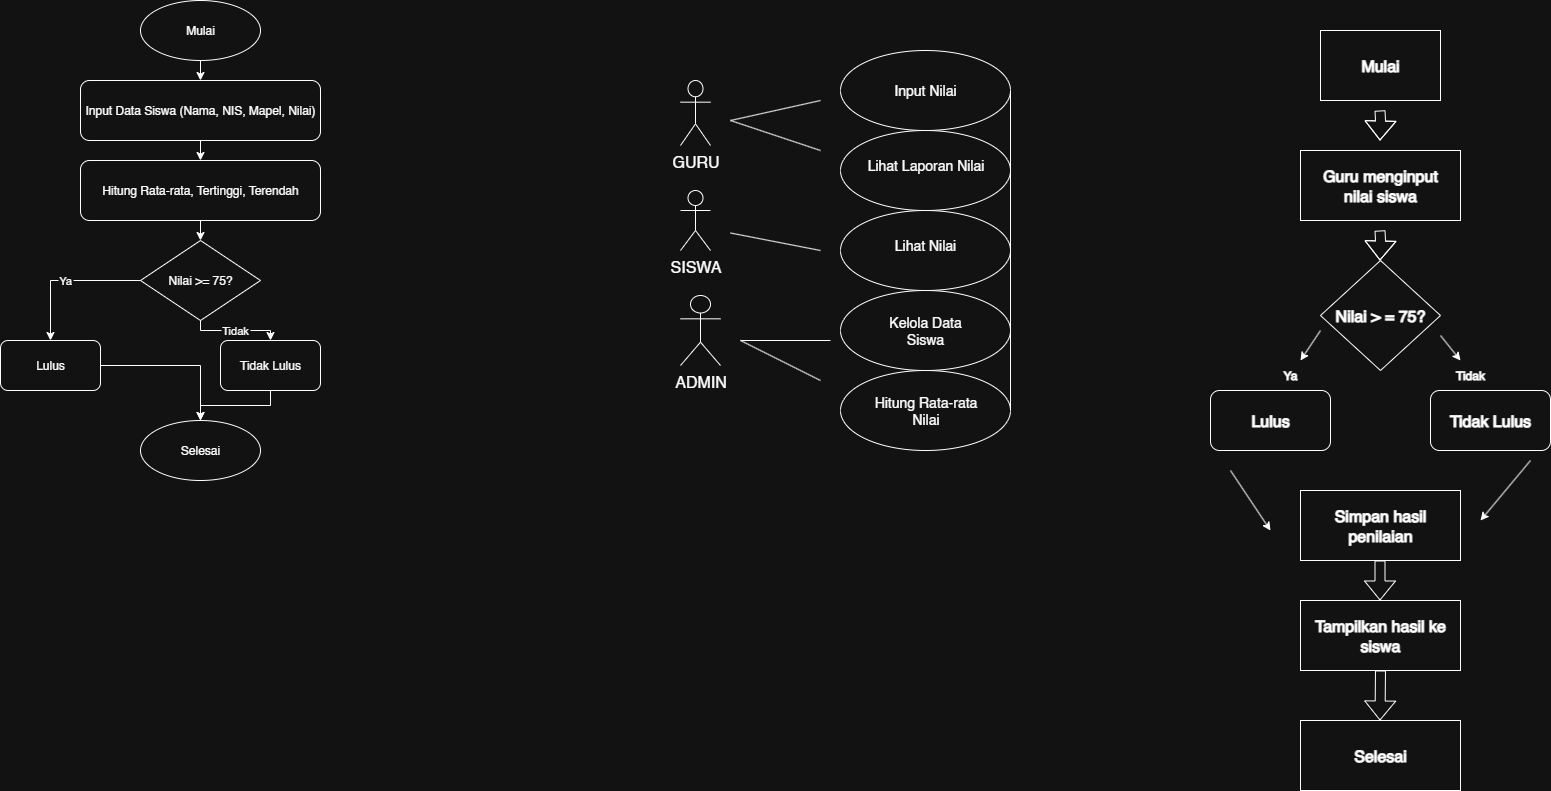

The diagram above was exported from draw.io. Its source (the exported page's mxGraphModel, read from the mxfile embedded in the PNG):
<mxGraphModel dx="1042" dy="657" grid="1" gridSize="10" guides="1" tooltips="1" connect="1" arrows="1" fold="1" page="1" pageScale="1" pageWidth="850" pageHeight="1100" math="0" shadow="0">
  <root>
    <mxCell id="0" />
    <mxCell id="1" parent="0" />
    <mxCell id="SfPJ2uYH6aIYCAtwOL5K-2" value="Mulai" style="ellipse;whiteSpace=wrap;html=1;" parent="1" vertex="1">
      <mxGeometry x="550" y="170" width="120" height="60" as="geometry" />
    </mxCell>
    <mxCell id="SfPJ2uYH6aIYCAtwOL5K-3" value="Input Data Siswa (Nama, NIS, Mapel, Nilai)" style="rounded=1;whiteSpace=wrap;html=1;" parent="1" vertex="1">
      <mxGeometry x="490" y="250" width="240" height="60" as="geometry" />
    </mxCell>
    <mxCell id="SfPJ2uYH6aIYCAtwOL5K-4" value="Hitung Rata-rata, Tertinggi, Terendah" style="rounded=1;whiteSpace=wrap;html=1;" parent="1" vertex="1">
      <mxGeometry x="490" y="330" width="240" height="60" as="geometry" />
    </mxCell>
    <mxCell id="SfPJ2uYH6aIYCAtwOL5K-5" value="Nilai &gt;= 75?" style="rhombus;whiteSpace=wrap;html=1;" parent="1" vertex="1">
      <mxGeometry x="550" y="410" width="120" height="80" as="geometry" />
    </mxCell>
    <mxCell id="SfPJ2uYH6aIYCAtwOL5K-6" value="Lulus" style="rounded=1;whiteSpace=wrap;html=1;" parent="1" vertex="1">
      <mxGeometry x="410" y="510" width="100" height="50" as="geometry" />
    </mxCell>
    <mxCell id="SfPJ2uYH6aIYCAtwOL5K-7" value="Tidak Lulus" style="rounded=1;whiteSpace=wrap;html=1;" parent="1" vertex="1">
      <mxGeometry x="630" y="510" width="100" height="50" as="geometry" />
    </mxCell>
    <mxCell id="SfPJ2uYH6aIYCAtwOL5K-8" value="Selesai" style="ellipse;whiteSpace=wrap;html=1;" parent="1" vertex="1">
      <mxGeometry x="550" y="590" width="120" height="60" as="geometry" />
    </mxCell>
    <mxCell id="SfPJ2uYH6aIYCAtwOL5K-9" style="edgeStyle=orthogonalEdgeStyle;rounded=0;orthogonalLoop=1;" parent="1" source="SfPJ2uYH6aIYCAtwOL5K-2" target="SfPJ2uYH6aIYCAtwOL5K-3" edge="1">
      <mxGeometry relative="1" as="geometry" />
    </mxCell>
    <mxCell id="SfPJ2uYH6aIYCAtwOL5K-10" style="edgeStyle=orthogonalEdgeStyle;rounded=0;orthogonalLoop=1;" parent="1" source="SfPJ2uYH6aIYCAtwOL5K-3" target="SfPJ2uYH6aIYCAtwOL5K-4" edge="1">
      <mxGeometry relative="1" as="geometry" />
    </mxCell>
    <mxCell id="SfPJ2uYH6aIYCAtwOL5K-11" style="edgeStyle=orthogonalEdgeStyle;rounded=0;orthogonalLoop=1;" parent="1" source="SfPJ2uYH6aIYCAtwOL5K-4" target="SfPJ2uYH6aIYCAtwOL5K-5" edge="1">
      <mxGeometry relative="1" as="geometry" />
    </mxCell>
    <mxCell id="SfPJ2uYH6aIYCAtwOL5K-12" value="Ya" style="edgeStyle=orthogonalEdgeStyle;rounded=0;orthogonalLoop=1;" parent="1" source="SfPJ2uYH6aIYCAtwOL5K-5" target="SfPJ2uYH6aIYCAtwOL5K-6" edge="1">
      <mxGeometry relative="1" as="geometry">
        <mxPoint x="490" y="490" as="targetPoint" />
      </mxGeometry>
    </mxCell>
    <mxCell id="SfPJ2uYH6aIYCAtwOL5K-13" value="Tidak" style="edgeStyle=orthogonalEdgeStyle;rounded=0;orthogonalLoop=1;" parent="1" source="SfPJ2uYH6aIYCAtwOL5K-5" target="SfPJ2uYH6aIYCAtwOL5K-7" edge="1">
      <mxGeometry relative="1" as="geometry">
        <mxPoint x="670" y="490" as="targetPoint" />
      </mxGeometry>
    </mxCell>
    <mxCell id="SfPJ2uYH6aIYCAtwOL5K-14" style="edgeStyle=orthogonalEdgeStyle;rounded=0;orthogonalLoop=1;" parent="1" source="SfPJ2uYH6aIYCAtwOL5K-6" target="SfPJ2uYH6aIYCAtwOL5K-8" edge="1">
      <mxGeometry relative="1" as="geometry" />
    </mxCell>
    <mxCell id="SfPJ2uYH6aIYCAtwOL5K-15" style="edgeStyle=orthogonalEdgeStyle;rounded=0;orthogonalLoop=1;" parent="1" source="SfPJ2uYH6aIYCAtwOL5K-7" target="SfPJ2uYH6aIYCAtwOL5K-8" edge="1">
      <mxGeometry relative="1" as="geometry" />
    </mxCell>
    <mxCell id="Y9F-JU6CR1JgBbWabR1M-3" value="" style="ellipse;whiteSpace=wrap;html=1;" vertex="1" parent="1">
      <mxGeometry x="1250" y="220" width="170" height="80" as="geometry" />
    </mxCell>
    <mxCell id="Y9F-JU6CR1JgBbWabR1M-4" value="" style="ellipse;whiteSpace=wrap;html=1;" vertex="1" parent="1">
      <mxGeometry x="1250" y="300" width="170" height="80" as="geometry" />
    </mxCell>
    <mxCell id="Y9F-JU6CR1JgBbWabR1M-5" value="" style="ellipse;whiteSpace=wrap;html=1;" vertex="1" parent="1">
      <mxGeometry x="1250" y="380" width="170" height="80" as="geometry" />
    </mxCell>
    <mxCell id="Y9F-JU6CR1JgBbWabR1M-6" value="" style="ellipse;whiteSpace=wrap;html=1;" vertex="1" parent="1">
      <mxGeometry x="1250" y="460" width="170" height="80" as="geometry" />
    </mxCell>
    <mxCell id="Y9F-JU6CR1JgBbWabR1M-7" value="" style="ellipse;whiteSpace=wrap;html=1;" vertex="1" parent="1">
      <mxGeometry x="1250" y="540" width="170" height="80" as="geometry" />
    </mxCell>
    <mxCell id="Y9F-JU6CR1JgBbWabR1M-8" value="" style="endArrow=none;html=1;rounded=0;exitX=1;exitY=0.5;exitDx=0;exitDy=0;entryX=1;entryY=0.5;entryDx=0;entryDy=0;" edge="1" parent="1" source="Y9F-JU6CR1JgBbWabR1M-7" target="Y9F-JU6CR1JgBbWabR1M-3">
      <mxGeometry width="50" height="50" relative="1" as="geometry">
        <mxPoint x="1420" y="480" as="sourcePoint" />
        <mxPoint x="1420" y="280" as="targetPoint" />
      </mxGeometry>
    </mxCell>
    <mxCell id="Y9F-JU6CR1JgBbWabR1M-18" value="" style="endArrow=none;html=1;rounded=0;" edge="1" parent="1">
      <mxGeometry width="50" height="50" relative="1" as="geometry">
        <mxPoint x="1140" y="290" as="sourcePoint" />
        <mxPoint x="1140" y="290" as="targetPoint" />
        <Array as="points" />
      </mxGeometry>
    </mxCell>
    <mxCell id="Y9F-JU6CR1JgBbWabR1M-30" value="&lt;span style=&quot;font-size: 14px;&quot;&gt;Input Nilai&lt;/span&gt;" style="text;html=1;align=center;verticalAlign=middle;whiteSpace=wrap;rounded=0;" vertex="1" parent="1">
      <mxGeometry x="1295" y="255" width="80" height="10" as="geometry" />
    </mxCell>
    <mxCell id="Y9F-JU6CR1JgBbWabR1M-31" value="&lt;span style=&quot;font-size: 14px;&quot;&gt;Lihat Laporan Nilai&lt;/span&gt;" style="text;html=1;align=center;verticalAlign=middle;whiteSpace=wrap;rounded=0;" vertex="1" parent="1">
      <mxGeometry x="1272.5" y="330" width="125" height="10" as="geometry" />
    </mxCell>
    <mxCell id="Y9F-JU6CR1JgBbWabR1M-32" value="&lt;span style=&quot;font-size: 14px;&quot;&gt;Lihat Nilai&lt;/span&gt;" style="text;html=1;align=center;verticalAlign=middle;whiteSpace=wrap;rounded=0;" vertex="1" parent="1">
      <mxGeometry x="1295" y="410" width="80" height="10" as="geometry" />
    </mxCell>
    <mxCell id="Y9F-JU6CR1JgBbWabR1M-33" value="&lt;span style=&quot;font-size: 14px;&quot;&gt;Kelola Data Siswa&lt;/span&gt;&lt;span style=&quot;color: rgba(0, 0, 0, 0); font-family: monospace; font-size: 0px; text-align: start; text-wrap-mode: nowrap;&quot;&gt;%3CmxGraphModel%3E%3Croot%3E%3CmxCell%20id%3D%220%22%2F%3E%3CmxCell%20id%3D%221%22%20parent%3D%220%22%2F%3E%3CmxCell%20id%3D%222%22%20value%3D%22%26lt%3Bspan%20style%3D%26quot%3Bfont-size%3A%2014px%3B%26quot%3B%26gt%3BInput%20Nilai%26lt%3B%2Fspan%26gt%3B%22%20style%3D%22text%3Bhtml%3D1%3Balign%3Dcenter%3BverticalAlign%3Dmiddle%3BwhiteSpace%3Dwrap%3Brounded%3D0%3B%22%20vertex%3D%221%22%20parent%3D%221%22%3E%3CmxGeometry%20x%3D%221295%22%20y%3D%22255%22%20width%3D%2280%22%20height%3D%2210%22%20as%3D%22geometry%22%2F%3E%3C%2FmxCell%3E%3C%2Froot%3E%3C%2FmxGraphModel%3E&lt;/span&gt;" style="text;html=1;align=center;verticalAlign=middle;whiteSpace=wrap;rounded=0;" vertex="1" parent="1">
      <mxGeometry x="1295" y="495" width="80" height="10" as="geometry" />
    </mxCell>
    <mxCell id="Y9F-JU6CR1JgBbWabR1M-34" value="&lt;span style=&quot;font-size: 14px;&quot;&gt;Hitung Rata-rata Nilai&lt;/span&gt;" style="text;html=1;align=center;verticalAlign=middle;whiteSpace=wrap;rounded=0;" vertex="1" parent="1">
      <mxGeometry x="1267.5" y="575" width="135" height="10" as="geometry" />
    </mxCell>
    <mxCell id="Y9F-JU6CR1JgBbWabR1M-46" value="&lt;font size=&quot;3&quot;&gt;GURU&lt;/font&gt;" style="shape=umlActor;verticalLabelPosition=bottom;verticalAlign=top;html=1;outlineConnect=0;" vertex="1" parent="1">
      <mxGeometry x="1090" y="250" width="30" height="65" as="geometry" />
    </mxCell>
    <mxCell id="Y9F-JU6CR1JgBbWabR1M-47" value="" style="endArrow=none;html=1;rounded=0;" edge="1" parent="1">
      <mxGeometry width="50" height="50" relative="1" as="geometry">
        <mxPoint x="1140" y="290" as="sourcePoint" />
        <mxPoint x="1230" y="320" as="targetPoint" />
      </mxGeometry>
    </mxCell>
    <mxCell id="Y9F-JU6CR1JgBbWabR1M-48" value="" style="endArrow=none;html=1;rounded=0;" edge="1" parent="1">
      <mxGeometry width="50" height="50" relative="1" as="geometry">
        <mxPoint x="1140" y="290" as="sourcePoint" />
        <mxPoint x="1230" y="270" as="targetPoint" />
      </mxGeometry>
    </mxCell>
    <mxCell id="Y9F-JU6CR1JgBbWabR1M-49" value="&lt;font size=&quot;3&quot;&gt;SISWA&lt;/font&gt;" style="shape=umlActor;verticalLabelPosition=bottom;verticalAlign=top;html=1;outlineConnect=0;" vertex="1" parent="1">
      <mxGeometry x="1090" y="360" width="30" height="60" as="geometry" />
    </mxCell>
    <mxCell id="Y9F-JU6CR1JgBbWabR1M-50" value="" style="endArrow=none;html=1;rounded=0;" edge="1" parent="1">
      <mxGeometry width="50" height="50" relative="1" as="geometry">
        <mxPoint x="1140" y="402.5" as="sourcePoint" />
        <mxPoint x="1230" y="420" as="targetPoint" />
        <Array as="points" />
      </mxGeometry>
    </mxCell>
    <mxCell id="Y9F-JU6CR1JgBbWabR1M-51" value="&lt;font size=&quot;3&quot;&gt;ADMIN&lt;/font&gt;" style="shape=umlActor;verticalLabelPosition=bottom;verticalAlign=top;html=1;outlineConnect=0;" vertex="1" parent="1">
      <mxGeometry x="1090" y="465" width="40" height="70" as="geometry" />
    </mxCell>
    <mxCell id="Y9F-JU6CR1JgBbWabR1M-53" value="" style="endArrow=none;html=1;rounded=0;" edge="1" parent="1">
      <mxGeometry width="50" height="50" relative="1" as="geometry">
        <mxPoint x="1150" y="510" as="sourcePoint" />
        <mxPoint x="1240" y="510" as="targetPoint" />
      </mxGeometry>
    </mxCell>
    <mxCell id="Y9F-JU6CR1JgBbWabR1M-54" value="" style="endArrow=none;html=1;rounded=0;" edge="1" parent="1">
      <mxGeometry width="50" height="50" relative="1" as="geometry">
        <mxPoint x="1150" y="510" as="sourcePoint" />
        <mxPoint x="1230" y="550" as="targetPoint" />
      </mxGeometry>
    </mxCell>
    <mxCell id="Y9F-JU6CR1JgBbWabR1M-56" value="" style="rounded=0;whiteSpace=wrap;html=1;" vertex="1" parent="1">
      <mxGeometry x="1730" y="200" width="120" height="70" as="geometry" />
    </mxCell>
    <mxCell id="Y9F-JU6CR1JgBbWabR1M-57" value="" style="rounded=0;whiteSpace=wrap;html=1;" vertex="1" parent="1">
      <mxGeometry x="1710" y="320" width="160" height="70" as="geometry" />
    </mxCell>
    <mxCell id="Y9F-JU6CR1JgBbWabR1M-58" value="" style="rhombus;whiteSpace=wrap;html=1;" vertex="1" parent="1">
      <mxGeometry x="1730" y="430" width="120" height="110" as="geometry" />
    </mxCell>
    <mxCell id="Y9F-JU6CR1JgBbWabR1M-59" value="" style="rounded=1;whiteSpace=wrap;html=1;" vertex="1" parent="1">
      <mxGeometry x="1840" y="560" width="120" height="60" as="geometry" />
    </mxCell>
    <mxCell id="Y9F-JU6CR1JgBbWabR1M-60" value="" style="rounded=1;whiteSpace=wrap;html=1;" vertex="1" parent="1">
      <mxGeometry x="1620" y="560" width="120" height="60" as="geometry" />
    </mxCell>
    <mxCell id="Y9F-JU6CR1JgBbWabR1M-61" value="" style="rounded=0;whiteSpace=wrap;html=1;" vertex="1" parent="1">
      <mxGeometry x="1710" y="660" width="160" height="70" as="geometry" />
    </mxCell>
    <mxCell id="Y9F-JU6CR1JgBbWabR1M-62" value="" style="rounded=0;whiteSpace=wrap;html=1;" vertex="1" parent="1">
      <mxGeometry x="1710" y="770" width="160" height="70" as="geometry" />
    </mxCell>
    <mxCell id="Y9F-JU6CR1JgBbWabR1M-63" value="" style="rounded=0;whiteSpace=wrap;html=1;" vertex="1" parent="1">
      <mxGeometry x="1710" y="890" width="160" height="70" as="geometry" />
    </mxCell>
    <mxCell id="Y9F-JU6CR1JgBbWabR1M-64" value="" style="shape=flexArrow;endArrow=classic;html=1;rounded=0;" edge="1" parent="1">
      <mxGeometry width="50" height="50" relative="1" as="geometry">
        <mxPoint x="1789.5" y="280" as="sourcePoint" />
        <mxPoint x="1789.5" y="310" as="targetPoint" />
        <Array as="points">
          <mxPoint x="1790" y="290" />
        </Array>
      </mxGeometry>
    </mxCell>
    <mxCell id="Y9F-JU6CR1JgBbWabR1M-65" value="" style="shape=flexArrow;endArrow=classic;html=1;rounded=0;" edge="1" parent="1">
      <mxGeometry width="50" height="50" relative="1" as="geometry">
        <mxPoint x="1789.5" y="400" as="sourcePoint" />
        <mxPoint x="1789.5" y="430" as="targetPoint" />
        <Array as="points">
          <mxPoint x="1790" y="410" />
        </Array>
      </mxGeometry>
    </mxCell>
    <mxCell id="Y9F-JU6CR1JgBbWabR1M-67" value="" style="endArrow=classic;html=1;rounded=0;" edge="1" parent="1">
      <mxGeometry width="50" height="50" relative="1" as="geometry">
        <mxPoint x="1850" y="505" as="sourcePoint" />
        <mxPoint x="1870" y="530" as="targetPoint" />
      </mxGeometry>
    </mxCell>
    <mxCell id="Y9F-JU6CR1JgBbWabR1M-69" value="" style="endArrow=classic;html=1;rounded=0;" edge="1" parent="1">
      <mxGeometry width="50" height="50" relative="1" as="geometry">
        <mxPoint x="1730" y="500" as="sourcePoint" />
        <mxPoint x="1710" y="530" as="targetPoint" />
      </mxGeometry>
    </mxCell>
    <mxCell id="Y9F-JU6CR1JgBbWabR1M-71" value="" style="endArrow=classic;html=1;rounded=0;" edge="1" parent="1">
      <mxGeometry width="50" height="50" relative="1" as="geometry">
        <mxPoint x="1640" y="640" as="sourcePoint" />
        <mxPoint x="1680" y="700" as="targetPoint" />
      </mxGeometry>
    </mxCell>
    <mxCell id="Y9F-JU6CR1JgBbWabR1M-72" value="" style="endArrow=classic;html=1;rounded=0;" edge="1" parent="1">
      <mxGeometry width="50" height="50" relative="1" as="geometry">
        <mxPoint x="1940" y="630" as="sourcePoint" />
        <mxPoint x="1890" y="690" as="targetPoint" />
      </mxGeometry>
    </mxCell>
    <mxCell id="Y9F-JU6CR1JgBbWabR1M-74" value="" style="shape=flexArrow;endArrow=classic;html=1;rounded=0;" edge="1" parent="1">
      <mxGeometry width="50" height="50" relative="1" as="geometry">
        <mxPoint x="1789.5" y="730" as="sourcePoint" />
        <mxPoint x="1789.5" y="770" as="targetPoint" />
      </mxGeometry>
    </mxCell>
    <mxCell id="Y9F-JU6CR1JgBbWabR1M-75" value="" style="shape=flexArrow;endArrow=classic;html=1;rounded=0;exitX=0.5;exitY=1;exitDx=0;exitDy=0;" edge="1" parent="1" source="Y9F-JU6CR1JgBbWabR1M-62">
      <mxGeometry width="50" height="50" relative="1" as="geometry">
        <mxPoint x="1789.5" y="850" as="sourcePoint" />
        <mxPoint x="1789.5" y="890" as="targetPoint" />
      </mxGeometry>
    </mxCell>
    <mxCell id="Y9F-JU6CR1JgBbWabR1M-76" value="&lt;b&gt;Ya&lt;/b&gt;" style="text;html=1;align=center;verticalAlign=middle;whiteSpace=wrap;rounded=0;" vertex="1" parent="1">
      <mxGeometry x="1670" y="530" width="60" height="30" as="geometry" />
    </mxCell>
    <mxCell id="Y9F-JU6CR1JgBbWabR1M-77" value="&lt;b&gt;Tidak&lt;/b&gt;" style="text;html=1;align=center;verticalAlign=middle;whiteSpace=wrap;rounded=0;" vertex="1" parent="1">
      <mxGeometry x="1850" y="530" width="60" height="30" as="geometry" />
    </mxCell>
    <mxCell id="Y9F-JU6CR1JgBbWabR1M-78" value="&lt;font size=&quot;3&quot;&gt;&lt;b&gt;Mulai&lt;/b&gt;&lt;/font&gt;" style="text;html=1;align=center;verticalAlign=middle;whiteSpace=wrap;rounded=0;" vertex="1" parent="1">
      <mxGeometry x="1760" y="220" width="60" height="30" as="geometry" />
    </mxCell>
    <mxCell id="Y9F-JU6CR1JgBbWabR1M-79" value="&lt;font size=&quot;3&quot;&gt;&lt;b&gt;Lulus&lt;/b&gt;&lt;/font&gt;" style="text;html=1;align=center;verticalAlign=middle;whiteSpace=wrap;rounded=0;" vertex="1" parent="1">
      <mxGeometry x="1650" y="575" width="60" height="30" as="geometry" />
    </mxCell>
    <mxCell id="Y9F-JU6CR1JgBbWabR1M-81" value="&lt;font size=&quot;3&quot;&gt;&lt;b&gt;Tidak Lulus&lt;/b&gt;&lt;/font&gt;" style="text;html=1;align=center;verticalAlign=middle;whiteSpace=wrap;rounded=0;" vertex="1" parent="1">
      <mxGeometry x="1845" y="575" width="110" height="30" as="geometry" />
    </mxCell>
    <mxCell id="Y9F-JU6CR1JgBbWabR1M-82" value="&lt;font size=&quot;3&quot;&gt;&lt;b&gt;Selesai&lt;/b&gt;&lt;/font&gt;" style="text;html=1;align=center;verticalAlign=middle;whiteSpace=wrap;rounded=0;" vertex="1" parent="1">
      <mxGeometry x="1760" y="910" width="60" height="30" as="geometry" />
    </mxCell>
    <mxCell id="Y9F-JU6CR1JgBbWabR1M-83" value="&lt;font size=&quot;3&quot;&gt;&lt;b&gt;Tampilkan hasil ke siswa&lt;/b&gt;&lt;/font&gt;" style="text;html=1;align=center;verticalAlign=middle;whiteSpace=wrap;rounded=0;" vertex="1" parent="1">
      <mxGeometry x="1710" y="790" width="160" height="30" as="geometry" />
    </mxCell>
    <mxCell id="Y9F-JU6CR1JgBbWabR1M-84" value="&lt;font size=&quot;3&quot;&gt;&lt;b&gt;Simpan hasil penilaian&lt;/b&gt;&lt;/font&gt;" style="text;html=1;align=center;verticalAlign=middle;whiteSpace=wrap;rounded=0;" vertex="1" parent="1">
      <mxGeometry x="1730" y="680" width="120" height="30" as="geometry" />
    </mxCell>
    <mxCell id="Y9F-JU6CR1JgBbWabR1M-85" value="&lt;font size=&quot;3&quot;&gt;&lt;b&gt;Guru menginput nilai siswa&lt;/b&gt;&lt;/font&gt;" style="text;html=1;align=center;verticalAlign=middle;whiteSpace=wrap;rounded=0;" vertex="1" parent="1">
      <mxGeometry x="1720" y="340" width="140" height="30" as="geometry" />
    </mxCell>
    <mxCell id="Y9F-JU6CR1JgBbWabR1M-86" value="&lt;font size=&quot;3&quot;&gt;&lt;b&gt;Nilai &amp;gt; = 75?&lt;/b&gt;&lt;/font&gt;" style="text;html=1;align=center;verticalAlign=middle;whiteSpace=wrap;rounded=0;" vertex="1" parent="1">
      <mxGeometry x="1735" y="470" width="110" height="30" as="geometry" />
    </mxCell>
  </root>
</mxGraphModel>